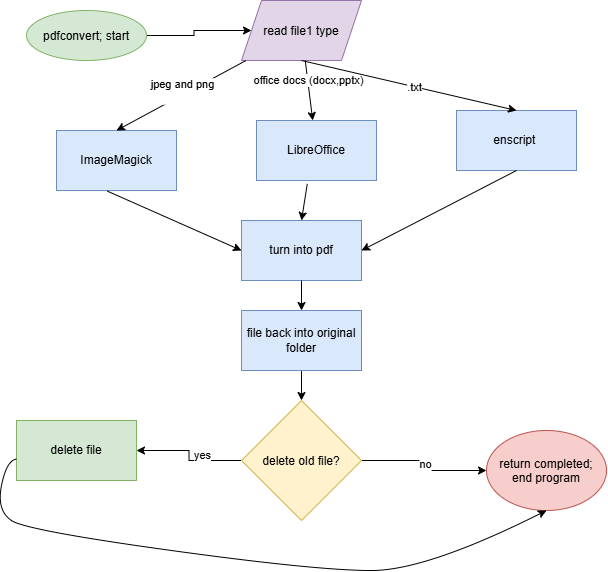

The diagram above was exported from draw.io. Its source (the exported page's mxGraphModel, read from the mxfile embedded in the PNG):
<mxGraphModel dx="1241" dy="793" grid="1" gridSize="10" guides="1" tooltips="1" connect="1" arrows="1" fold="1" page="1" pageScale="1" pageWidth="850" pageHeight="1100" math="0" shadow="0">
  <root>
    <mxCell id="0" />
    <mxCell id="1" parent="0" />
    <mxCell id="j3l241U6rgtlgsJJfCFk-44" edge="1" parent="1" source="j3l241U6rgtlgsJJfCFk-2" style="edgeStyle=orthogonalEdgeStyle;rounded=0;orthogonalLoop=1;jettySize=auto;html=1;exitX=1;exitY=0.5;exitDx=0;exitDy=0;defaultLabelBackgroundColor=page;" target="j3l241U6rgtlgsJJfCFk-5">
      <mxGeometry relative="1" as="geometry" />
    </mxCell>
    <mxCell id="j3l241U6rgtlgsJJfCFk-2" parent="1" style="ellipse;whiteSpace=wrap;html=1;shapeInside=1;fillColor=#d5e8d4;strokeColor=#82b366;" value="pdfconvert; start" vertex="1">
      <mxGeometry height="50" width="120" x="90" y="150" as="geometry" />
    </mxCell>
    <mxCell id="j3l241U6rgtlgsJJfCFk-4" parent="1" style="rounded=0;whiteSpace=wrap;html=1;fillColor=#dae8fc;strokeColor=#6c8ebf;" value="turn into pdf" vertex="1">
      <mxGeometry height="60" width="120" x="305" y="360" as="geometry" />
    </mxCell>
    <mxCell id="j3l241U6rgtlgsJJfCFk-5" parent="1" style="shape=parallelogram;perimeter=parallelogramPerimeter;whiteSpace=wrap;html=1;shapeInside=1;fixedSize=1;fillColor=#e1d5e7;strokeColor=#9673a6;" value="read file1 type" vertex="1">
      <mxGeometry height="60" width="120" x="305" y="140" as="geometry" />
    </mxCell>
    <mxCell id="j3l241U6rgtlgsJJfCFk-36" edge="1" parent="1" source="j3l241U6rgtlgsJJfCFk-7" style="edgeStyle=orthogonalEdgeStyle;rounded=0;orthogonalLoop=1;jettySize=auto;html=1;exitX=0;exitY=0.5;exitDx=0;exitDy=0;defaultLabelBackgroundColor=page;" target="j3l241U6rgtlgsJJfCFk-38">
      <mxGeometry relative="1" x="-0.1652" as="geometry">
        <mxPoint x="210" y="600" as="targetPoint" />
      </mxGeometry>
    </mxCell>
    <mxCell id="j3l241U6rgtlgsJJfCFk-37" connectable="0" parent="j3l241U6rgtlgsJJfCFk-36" style="edgeLabel;html=1;align=center;verticalAlign=middle;resizable=0;points=[];inheritText=1;defaultLabelBackgroundColor=page;" value="yes&lt;div&gt;&lt;br&gt;&lt;/div&gt;" vertex="1">
      <mxGeometry relative="1" x="-0.3043" y="1" as="geometry">
        <mxPoint as="offset" />
      </mxGeometry>
    </mxCell>
    <mxCell id="j3l241U6rgtlgsJJfCFk-40" edge="1" parent="1" source="j3l241U6rgtlgsJJfCFk-7" style="edgeStyle=orthogonalEdgeStyle;rounded=0;orthogonalLoop=1;jettySize=auto;html=1;exitX=1;exitY=0.5;exitDx=0;exitDy=0;defaultLabelBackgroundColor=page;" target="j3l241U6rgtlgsJJfCFk-39">
      <mxGeometry relative="1" as="geometry" />
    </mxCell>
    <mxCell id="j3l241U6rgtlgsJJfCFk-41" connectable="0" parent="j3l241U6rgtlgsJJfCFk-40" style="edgeLabel;html=1;align=center;verticalAlign=middle;resizable=0;points=[];inheritText=1;defaultLabelBackgroundColor=page;" value="no" vertex="1">
      <mxGeometry relative="1" x="-0.0275" y="1" as="geometry">
        <mxPoint as="offset" />
      </mxGeometry>
    </mxCell>
    <mxCell id="j3l241U6rgtlgsJJfCFk-7" parent="1" style="rhombus;whiteSpace=wrap;html=1;shapeInside=1;fillColor=#fff2cc;strokeColor=#d6b656;" value="delete old file?" vertex="1">
      <mxGeometry height="120" width="120" x="305" y="540" as="geometry" />
    </mxCell>
    <mxCell id="j3l241U6rgtlgsJJfCFk-31" edge="1" parent="1" source="j3l241U6rgtlgsJJfCFk-8" style="edgeStyle=orthogonalEdgeStyle;rounded=0;orthogonalLoop=1;jettySize=auto;html=1;exitX=0.5;exitY=1;exitDx=0;exitDy=0;entryX=0.5;entryY=0;entryDx=0;entryDy=0;defaultLabelBackgroundColor=page;" target="j3l241U6rgtlgsJJfCFk-7">
      <mxGeometry relative="1" as="geometry" />
    </mxCell>
    <mxCell id="j3l241U6rgtlgsJJfCFk-8" parent="1" style="rounded=0;whiteSpace=wrap;html=1;fillColor=#dae8fc;strokeColor=#6c8ebf;" value="file back into original folder" vertex="1">
      <mxGeometry height="60" width="120" x="305" y="450" as="geometry" />
    </mxCell>
    <mxCell id="j3l241U6rgtlgsJJfCFk-11" parent="1" style="rounded=0;whiteSpace=wrap;html=1;fillColor=#dae8fc;strokeColor=#6c8ebf;" value="ImageMagick " vertex="1">
      <mxGeometry height="60" width="120" x="120" y="270" as="geometry" />
    </mxCell>
    <mxCell id="j3l241U6rgtlgsJJfCFk-12" edge="1" parent="1" source="j3l241U6rgtlgsJJfCFk-11" style="endArrow=classic;html=1;rounded=0;defaultLabelBackgroundColor=page;exitX=0.423;exitY=1.01;exitDx=0;exitDy=0;exitPerimeter=0;entryX=0;entryY=0.5;entryDx=0;entryDy=0;" target="j3l241U6rgtlgsJJfCFk-4" value="">
      <mxGeometry height="50" relative="1" width="50" x="0.7558" as="geometry">
        <Array as="points" />
        <mxPoint x="400" y="370" as="sourcePoint" />
        <mxPoint x="450" y="320" as="targetPoint" />
      </mxGeometry>
    </mxCell>
    <mxCell id="j3l241U6rgtlgsJJfCFk-13" connectable="0" parent="j3l241U6rgtlgsJJfCFk-12" style="edgeLabel;html=1;align=center;verticalAlign=middle;resizable=0;points=[];inheritText=1;defaultLabelBackgroundColor=page;" value="&lt;div&gt;&lt;br&gt;&lt;/div&gt;&lt;div&gt;&lt;br&gt;&lt;/div&gt;" vertex="1">
      <mxGeometry relative="1" x="-0.0935" y="-2" as="geometry">
        <mxPoint as="offset" />
      </mxGeometry>
    </mxCell>
    <mxCell id="j3l241U6rgtlgsJJfCFk-15" edge="1" parent="1" source="j3l241U6rgtlgsJJfCFk-5" style="endArrow=classic;html=1;rounded=0;defaultLabelBackgroundColor=page;entryX=0.5;entryY=0;entryDx=0;entryDy=0;" target="j3l241U6rgtlgsJJfCFk-11" value="">
      <mxGeometry height="50" relative="1" width="50" as="geometry">
        <mxPoint x="365" y="250" as="sourcePoint" />
        <mxPoint x="365" y="270.71067811865476" as="targetPoint" />
      </mxGeometry>
    </mxCell>
    <mxCell id="j3l241U6rgtlgsJJfCFk-16" connectable="0" parent="j3l241U6rgtlgsJJfCFk-15" style="edgeLabel;html=1;align=center;verticalAlign=middle;resizable=0;points=[];inheritText=1;defaultLabelBackgroundColor=page;" value="jpeg and png&lt;div&gt;&lt;br&gt;&lt;/div&gt;" vertex="1">
      <mxGeometry relative="1" x="-0.0353" y="-4" as="geometry">
        <mxPoint as="offset" />
      </mxGeometry>
    </mxCell>
    <mxCell id="j3l241U6rgtlgsJJfCFk-17" parent="1" style="rounded=0;whiteSpace=wrap;html=1;fillColor=#dae8fc;strokeColor=#6c8ebf;" value="LibreOffice  " vertex="1">
      <mxGeometry height="60" width="120" x="320" y="260" as="geometry" />
    </mxCell>
    <mxCell id="j3l241U6rgtlgsJJfCFk-19" edge="1" parent="1" source="j3l241U6rgtlgsJJfCFk-5" style="endArrow=classic;html=1;rounded=0;defaultLabelBackgroundColor=page;" target="j3l241U6rgtlgsJJfCFk-17" value="">
      <mxGeometry height="50" relative="1" width="50" as="geometry">
        <mxPoint x="365" y="250" as="sourcePoint" />
        <mxPoint x="365" y="270.71067811865476" as="targetPoint" />
      </mxGeometry>
    </mxCell>
    <mxCell id="j3l241U6rgtlgsJJfCFk-22" connectable="0" parent="j3l241U6rgtlgsJJfCFk-19" style="edgeLabel;html=1;align=center;verticalAlign=middle;resizable=0;points=[];inheritText=1;defaultLabelBackgroundColor=page;" value="office docs (docx,pptx)" vertex="1">
      <mxGeometry relative="1" x="-0.2975" as="geometry">
        <mxPoint y="-1" as="offset" />
      </mxGeometry>
    </mxCell>
    <mxCell id="j3l241U6rgtlgsJJfCFk-20" parent="1" style="rounded=0;whiteSpace=wrap;html=1;fillColor=#dae8fc;strokeColor=#6c8ebf;" value="enscript&amp;nbsp;  " vertex="1">
      <mxGeometry height="60" width="120" x="520" y="250" as="geometry" />
    </mxCell>
    <mxCell id="j3l241U6rgtlgsJJfCFk-21" edge="1" parent="1" source="j3l241U6rgtlgsJJfCFk-5" style="endArrow=classic;html=1;rounded=0;defaultLabelBackgroundColor=page;exitX=0.5;exitY=1;exitDx=0;exitDy=0;entryX=0.5;entryY=0;entryDx=0;entryDy=0;" target="j3l241U6rgtlgsJJfCFk-20" value="">
      <mxGeometry height="50" relative="1" width="50" x="-0.5804" as="geometry">
        <Array as="points" />
        <mxPoint x="369" y="210" as="sourcePoint" />
        <mxPoint x="356" y="270" as="targetPoint" />
      </mxGeometry>
    </mxCell>
    <mxCell id="j3l241U6rgtlgsJJfCFk-23" connectable="0" parent="j3l241U6rgtlgsJJfCFk-21" style="edgeLabel;html=1;align=center;verticalAlign=middle;resizable=0;points=[];inheritText=1;defaultLabelBackgroundColor=page;" value=".txt" vertex="1">
      <mxGeometry relative="1" x="0.0455" as="geometry">
        <mxPoint as="offset" />
      </mxGeometry>
    </mxCell>
    <mxCell id="j3l241U6rgtlgsJJfCFk-24" edge="1" parent="1" source="j3l241U6rgtlgsJJfCFk-17" style="endArrow=classic;html=1;rounded=0;defaultLabelBackgroundColor=page;exitX=0.423;exitY=1.057;exitDx=0;exitDy=0;exitPerimeter=0;entryX=0.5;entryY=0;entryDx=0;entryDy=0;" target="j3l241U6rgtlgsJJfCFk-4" value="">
      <mxGeometry height="50" relative="1" width="50" x="0.7558" as="geometry">
        <Array as="points" />
        <mxPoint x="181" y="341" as="sourcePoint" />
        <mxPoint x="310" y="380" as="targetPoint" />
      </mxGeometry>
    </mxCell>
    <mxCell id="j3l241U6rgtlgsJJfCFk-25" connectable="0" parent="j3l241U6rgtlgsJJfCFk-24" style="edgeLabel;html=1;align=center;verticalAlign=middle;resizable=0;points=[];inheritText=1;defaultLabelBackgroundColor=page;" value="&lt;div&gt;&lt;br&gt;&lt;/div&gt;&lt;div&gt;&lt;br&gt;&lt;/div&gt;" vertex="1">
      <mxGeometry relative="1" x="-0.0935" y="-2" as="geometry">
        <mxPoint as="offset" />
      </mxGeometry>
    </mxCell>
    <mxCell id="j3l241U6rgtlgsJJfCFk-27" edge="1" parent="1" source="j3l241U6rgtlgsJJfCFk-20" style="endArrow=classic;html=1;rounded=0;defaultLabelBackgroundColor=page;exitX=0.5;exitY=1;exitDx=0;exitDy=0;entryX=1;entryY=0.5;entryDx=0;entryDy=0;" target="j3l241U6rgtlgsJJfCFk-4" value="">
      <mxGeometry height="50" relative="1" width="50" x="0.7558" as="geometry">
        <Array as="points" />
        <mxPoint x="381" y="333" as="sourcePoint" />
        <mxPoint x="375" y="370" as="targetPoint" />
      </mxGeometry>
    </mxCell>
    <mxCell id="j3l241U6rgtlgsJJfCFk-28" connectable="0" parent="j3l241U6rgtlgsJJfCFk-27" style="edgeLabel;html=1;align=center;verticalAlign=middle;resizable=0;points=[];inheritText=1;defaultLabelBackgroundColor=page;" value="&lt;div&gt;&lt;br&gt;&lt;/div&gt;&lt;div&gt;&lt;br&gt;&lt;/div&gt;" vertex="1">
      <mxGeometry relative="1" x="-0.0935" y="-2" as="geometry">
        <mxPoint as="offset" />
      </mxGeometry>
    </mxCell>
    <mxCell id="j3l241U6rgtlgsJJfCFk-29" edge="1" parent="1" source="j3l241U6rgtlgsJJfCFk-4" style="endArrow=classic;html=1;rounded=0;defaultLabelBackgroundColor=page;entryX=0.5;entryY=0;entryDx=0;entryDy=0;" target="j3l241U6rgtlgsJJfCFk-8" value="">
      <mxGeometry height="50" relative="1" width="50" as="geometry">
        <mxPoint x="365" y="470" as="sourcePoint" />
        <mxPoint x="365" y="490.71067811865476" as="targetPoint" />
      </mxGeometry>
    </mxCell>
    <mxCell id="j3l241U6rgtlgsJJfCFk-38" parent="1" style="rounded=0;whiteSpace=wrap;html=1;fillColor=#d5e8d4;strokeColor=#82b366;" value="delete file" vertex="1">
      <mxGeometry height="60" width="120" x="80" y="560" as="geometry" />
    </mxCell>
    <mxCell id="j3l241U6rgtlgsJJfCFk-39" parent="1" style="ellipse;whiteSpace=wrap;html=1;shapeInside=1;fillColor=#f8cecc;strokeColor=#b85450;" value="return completed; end program" vertex="1">
      <mxGeometry height="80" width="120" x="550" y="570" as="geometry" />
    </mxCell>
    <mxCell id="j3l241U6rgtlgsJJfCFk-43" edge="1" parent="1" source="j3l241U6rgtlgsJJfCFk-38" style="curved=1;curveGeometry=1;endArrow=classic;html=1;rounded=0;defaultLabelBackgroundColor=page;entryX=0.5;entryY=1;entryDx=0;entryDy=0;" target="j3l241U6rgtlgsJJfCFk-39" value="">
      <mxGeometry height="50" relative="1" width="50" x="-0.8777" as="geometry">
        <Array as="points">
          <mxPoint x="70" y="600" />
          <mxPoint x="60" y="650" />
          <mxPoint x="90" y="670" />
          <mxPoint x="380" y="710" />
          <mxPoint x="490" y="710" />
        </Array>
        <mxPoint x="20" y="600" as="sourcePoint" />
        <mxPoint x="70" y="550" as="targetPoint" />
      </mxGeometry>
    </mxCell>
  </root>
</mxGraphModel>